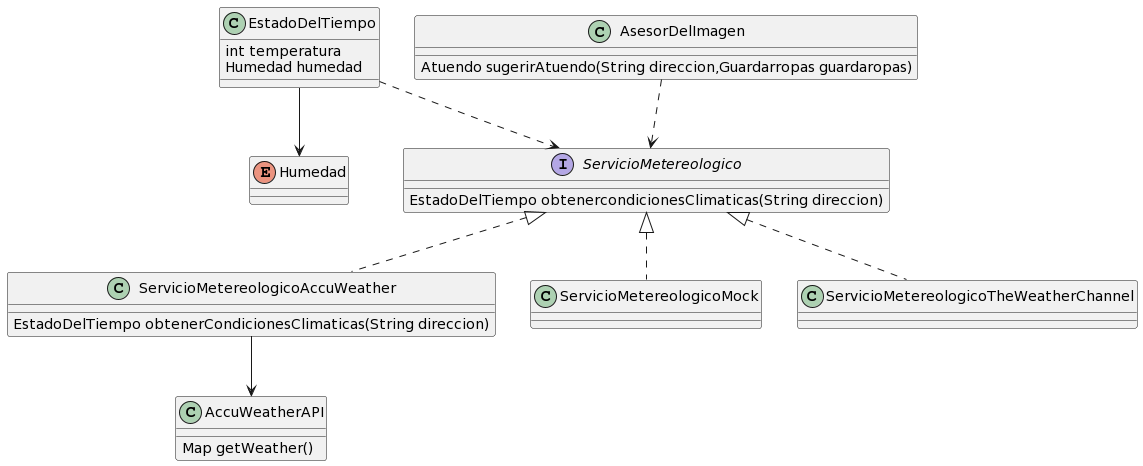

The diagram above was rendered by PlantUML. Its source (embedded in the PNG):
@startuml
Enum Humedad {

}

Class EstadoDelTiempo {
int temperatura
Humedad humedad
}

EstadoDelTiempo --> Humedad

class AsesorDelImagen {
Atuendo sugerirAtuendo(String direccion,Guardarropas guardaropas)
}

AsesorDelImagen ..> ServicioMetereologico
EstadoDelTiempo ..> ServicioMetereologico

Interface ServicioMetereologico{
EstadoDelTiempo obtenercondicionesClimaticas(String direccion)
}

ServicioMetereologico <|.. ServicioMetereologicoAccuWeather
ServicioMetereologico <|.. ServicioMetereologicoMock
ServicioMetereologico <|.. ServicioMetereologicoTheWeatherChannel

class ServicioMetereologicoAccuWeather {
EstadoDelTiempo obtenerCondicionesClimaticas(String direccion)
}

ServicioMetereologicoAccuWeather --> AccuWeatherAPI

class AccuWeatherAPI{
Map getWeather()
}

class ServicioMetereologicoMock{}

class ServicioMetereologicoTheWeatherChannel{}
@enduml